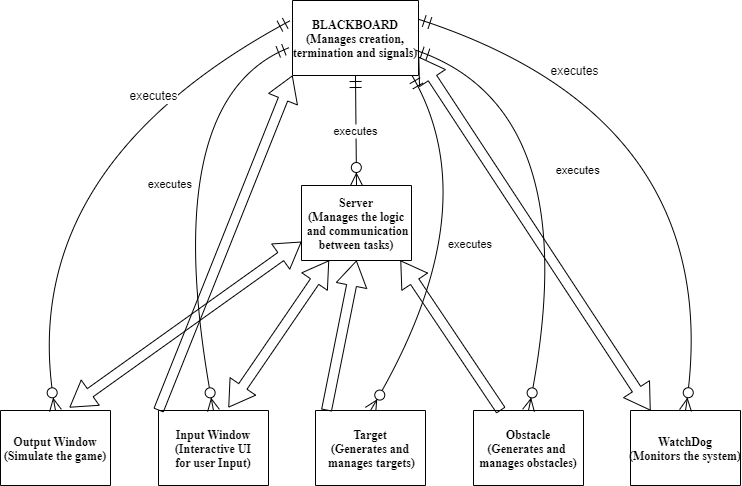

The diagram above was exported from draw.io. Its source (the exported page's mxGraphModel, read from the mxfile embedded in the PNG):
<mxGraphModel dx="1389" dy="848" grid="1" gridSize="10" guides="1" tooltips="1" connect="1" arrows="1" fold="1" page="1" pageScale="1" pageWidth="850" pageHeight="1100" background="#ffffff" math="0" shadow="0">
  <root>
    <mxCell id="0" />
    <mxCell id="1" parent="0" />
    <mxCell id="2" value="BLACKBOARD&#10;(Manages creation,&#10;termination and signals)" style="shape=table;startSize=75;container=1;collapsible=0;childLayout=tableLayout;fixedRows=1;rowLines=1;fontStyle=1;align=center;resizeLast=1;fontFamily=Times New Roman;" parent="1" vertex="1">
      <mxGeometry x="362" y="10" width="126" height="75" as="geometry" />
    </mxCell>
    <mxCell id="3" value="Output Window&#10;(Simulate the game)" style="shape=table;startSize=75;container=1;collapsible=0;childLayout=tableLayout;fixedRows=1;rowLines=1;fontStyle=1;align=center;resizeLast=1;fontFamily=Times New Roman;" parent="1" vertex="1">
      <mxGeometry x="70" y="420" width="110" height="75" as="geometry" />
    </mxCell>
    <mxCell id="4" value="Input Window&#10;(Interactive UI&#10;for user Input)" style="shape=table;startSize=75;container=1;collapsible=0;childLayout=tableLayout;fixedRows=1;rowLines=1;fontStyle=1;align=center;resizeLast=1;fontFamily=Times New Roman;" parent="1" vertex="1">
      <mxGeometry x="228" y="420" width="110" height="75" as="geometry" />
    </mxCell>
    <mxCell id="5" value="Server&#10;(Manages the logic&#10; and communication&#10;between tasks)" style="shape=table;startSize=75;container=1;collapsible=0;childLayout=tableLayout;fixedRows=1;rowLines=1;fontStyle=1;align=center;resizeLast=1;fontFamily=Times New Roman;" parent="1" vertex="1">
      <mxGeometry x="371" y="195" width="110" height="75" as="geometry" />
    </mxCell>
    <mxCell id="6" value="" style="curved=1;startArrow=ERmandOne;startSize=10;;endArrow=ERzeroToMany;endSize=10;;entryX=0.5;entryY=0;" parent="1" target="3" edge="1">
      <mxGeometry relative="1" as="geometry">
        <Array as="points">
          <mxPoint x="80" y="180" />
        </Array>
        <mxPoint x="360" y="30" as="sourcePoint" />
      </mxGeometry>
    </mxCell>
    <mxCell id="2X3VN26yQPLVOhWHTRss-18" value="executes" style="edgeLabel;html=1;align=center;verticalAlign=middle;resizable=0;points=[];fontSize=12;" vertex="1" connectable="0" parent="6">
      <mxGeometry x="-0.4409" y="1" relative="1" as="geometry">
        <mxPoint as="offset" />
      </mxGeometry>
    </mxCell>
    <mxCell id="7" value="executes" style="curved=1;startArrow=ERmandOne;startSize=10;;endArrow=ERzeroToMany;endSize=10;;entryX=0.5;entryY=0;exitX=-0.024;exitY=0.627;exitDx=0;exitDy=0;exitPerimeter=0;" parent="1" source="2" target="4" edge="1">
      <mxGeometry relative="1" as="geometry">
        <Array as="points">
          <mxPoint x="224" y="110" />
        </Array>
        <mxPoint x="330" y="80" as="sourcePoint" />
      </mxGeometry>
    </mxCell>
    <mxCell id="8" value="executes" style="curved=1;startArrow=ERmandOne;startSize=10;;endArrow=ERzeroToMany;endSize=10;;entryX=0.5;entryY=0;exitX=0.5;exitY=1;exitDx=0;exitDy=0;" parent="1" source="2" target="5" edge="1">
      <mxGeometry relative="1" as="geometry">
        <Array as="points" />
        <mxPoint x="430" y="90" as="sourcePoint" />
      </mxGeometry>
    </mxCell>
    <mxCell id="2X3VN26yQPLVOhWHTRss-8" value="Obstacle&#10;(Generates and &#10;manages obstacles)" style="shape=table;startSize=75;container=1;collapsible=0;childLayout=tableLayout;fixedRows=1;rowLines=1;fontStyle=1;align=center;resizeLast=1;fontFamily=Times New Roman;" vertex="1" parent="1">
      <mxGeometry x="543" y="420" width="110" height="75" as="geometry" />
    </mxCell>
    <mxCell id="2X3VN26yQPLVOhWHTRss-9" value="WatchDog&#10;(Monitors the system)" style="shape=table;startSize=75;container=1;collapsible=0;childLayout=tableLayout;fixedRows=1;rowLines=1;fontStyle=1;align=center;resizeLast=1;fontFamily=Times New Roman;" vertex="1" parent="1">
      <mxGeometry x="700" y="420" width="110" height="75" as="geometry" />
    </mxCell>
    <mxCell id="2X3VN26yQPLVOhWHTRss-10" value="executes" style="curved=1;startArrow=ERmandOne;startSize=10;;endArrow=ERzeroToMany;endSize=10;;entryX=0.5;entryY=0;exitX=0.75;exitY=1;exitDx=0;exitDy=0;entryDx=0;entryDy=0;" edge="1" parent="1" target="2X3VN26yQPLVOhWHTRss-13">
      <mxGeometry relative="1" as="geometry">
        <Array as="points">
          <mxPoint x="560" y="220" />
        </Array>
        <mxPoint x="481.5" y="85" as="sourcePoint" />
        <mxPoint x="480" y="420" as="targetPoint" />
      </mxGeometry>
    </mxCell>
    <mxCell id="2X3VN26yQPLVOhWHTRss-11" value="executes" style="curved=1;startArrow=ERmandOne;startSize=10;;endArrow=ERzeroToMany;endSize=10;;exitX=0.984;exitY=0.667;entryX=0.5;entryY=0;exitDx=0;exitDy=0;exitPerimeter=0;" edge="1" parent="1" target="2X3VN26yQPLVOhWHTRss-8" source="2">
      <mxGeometry relative="1" as="geometry">
        <Array as="points">
          <mxPoint x="660" y="120" />
        </Array>
        <mxPoint x="838" y="85" as="sourcePoint" />
      </mxGeometry>
    </mxCell>
    <mxCell id="2X3VN26yQPLVOhWHTRss-12" value="" style="curved=1;startArrow=ERmandOne;startSize=10;;endArrow=ERzeroToMany;endSize=10;;exitX=1;exitY=0.25;entryX=0.5;entryY=0;exitDx=0;exitDy=0;" edge="1" parent="1" target="2X3VN26yQPLVOhWHTRss-9" source="2">
      <mxGeometry relative="1" as="geometry">
        <Array as="points">
          <mxPoint x="800" y="130" />
        </Array>
        <mxPoint x="901" y="74" as="sourcePoint" />
      </mxGeometry>
    </mxCell>
    <mxCell id="2X3VN26yQPLVOhWHTRss-19" value="executes" style="edgeLabel;html=1;align=center;verticalAlign=middle;resizable=0;points=[];fontSize=12;" vertex="1" connectable="0" parent="2X3VN26yQPLVOhWHTRss-12">
      <mxGeometry x="-0.4716" y="-1" relative="1" as="geometry">
        <mxPoint as="offset" />
      </mxGeometry>
    </mxCell>
    <mxCell id="2X3VN26yQPLVOhWHTRss-13" value="Target&#10;(Generates and&#10; manages targets)" style="shape=table;startSize=75;container=1;collapsible=0;childLayout=tableLayout;fixedRows=1;rowLines=1;fontStyle=1;align=center;resizeLast=1;fontFamily=Times New Roman;" vertex="1" parent="1">
      <mxGeometry x="385" y="420" width="110" height="75" as="geometry" />
    </mxCell>
    <mxCell id="2X3VN26yQPLVOhWHTRss-21" value="" style="shape=flexArrow;endArrow=classic;startArrow=classic;html=1;rounded=0;fontSize=12;startSize=8;endSize=8;curved=1;exitX=0.636;exitY=-0.04;exitDx=0;exitDy=0;exitPerimeter=0;entryX=0.25;entryY=1;entryDx=0;entryDy=0;" edge="1" parent="1" source="4" target="5">
      <mxGeometry width="100" height="100" relative="1" as="geometry">
        <mxPoint x="300" y="410" as="sourcePoint" />
        <mxPoint x="370" y="260" as="targetPoint" />
        <Array as="points" />
      </mxGeometry>
    </mxCell>
    <mxCell id="2X3VN26yQPLVOhWHTRss-24" value="" style="shape=flexArrow;endArrow=classic;startArrow=classic;html=1;rounded=0;fontSize=12;startSize=8;endSize=8;curved=1;exitX=0.182;exitY=0;exitDx=0;exitDy=0;exitPerimeter=0;entryX=1;entryY=0.75;entryDx=0;entryDy=0;" edge="1" parent="1" source="2X3VN26yQPLVOhWHTRss-9" target="2">
      <mxGeometry width="100" height="100" relative="1" as="geometry">
        <mxPoint x="700" y="417" as="sourcePoint" />
        <mxPoint x="801" y="270" as="targetPoint" />
        <Array as="points" />
      </mxGeometry>
    </mxCell>
    <mxCell id="2X3VN26yQPLVOhWHTRss-26" value="" style="shape=flexArrow;endArrow=classic;startArrow=classic;html=1;rounded=0;fontSize=12;startSize=8;endSize=8;curved=1;exitX=0.627;exitY=-0.04;exitDx=0;exitDy=0;exitPerimeter=0;entryX=0;entryY=0.75;entryDx=0;entryDy=0;" edge="1" parent="1" source="3" target="5">
      <mxGeometry width="100" height="100" relative="1" as="geometry">
        <mxPoint x="150" y="420" as="sourcePoint" />
        <mxPoint x="251" y="273" as="targetPoint" />
        <Array as="points" />
      </mxGeometry>
    </mxCell>
    <mxCell id="2X3VN26yQPLVOhWHTRss-27" value="" style="shape=flexArrow;endArrow=classic;html=1;rounded=0;fontSize=12;startSize=8;endSize=8;curved=1;exitX=0.1;exitY=0;exitDx=0;exitDy=0;exitPerimeter=0;entryX=0.5;entryY=1;entryDx=0;entryDy=0;" edge="1" parent="1" source="2X3VN26yQPLVOhWHTRss-13" target="5">
      <mxGeometry width="50" height="50" relative="1" as="geometry">
        <mxPoint x="400" y="360" as="sourcePoint" />
        <mxPoint x="450" y="310" as="targetPoint" />
      </mxGeometry>
    </mxCell>
    <mxCell id="2X3VN26yQPLVOhWHTRss-28" value="" style="shape=flexArrow;endArrow=classic;html=1;rounded=0;fontSize=12;startSize=8;endSize=8;curved=1;exitX=0.25;exitY=0;exitDx=0;exitDy=0;entryX=0.9;entryY=1;entryDx=0;entryDy=0;entryPerimeter=0;" edge="1" parent="1" source="2X3VN26yQPLVOhWHTRss-8" target="5">
      <mxGeometry width="50" height="50" relative="1" as="geometry">
        <mxPoint x="530" y="390" as="sourcePoint" />
        <mxPoint x="580" y="340" as="targetPoint" />
      </mxGeometry>
    </mxCell>
    <mxCell id="2X3VN26yQPLVOhWHTRss-29" value="" style="shape=flexArrow;endArrow=classic;html=1;rounded=0;fontSize=12;startSize=8;endSize=8;curved=1;exitX=0;exitY=0;exitDx=0;exitDy=0;entryX=0;entryY=1;entryDx=0;entryDy=0;" edge="1" parent="1" source="4" target="2">
      <mxGeometry width="50" height="50" relative="1" as="geometry">
        <mxPoint x="240" y="400" as="sourcePoint" />
        <mxPoint x="310" y="150" as="targetPoint" />
      </mxGeometry>
    </mxCell>
  </root>
</mxGraphModel>